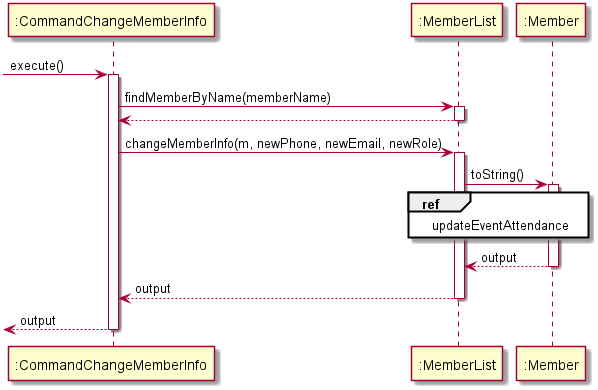

The diagram above was rendered by PlantUML. Its source (embedded in the PNG):
@startuml

 -> ":CommandChangeMemberInfo": execute()
activate ":CommandChangeMemberInfo"

":CommandChangeMemberInfo" -> ":MemberList" : findMemberByName(memberName)
activate ":MemberList"
":MemberList" --> ":CommandChangeMemberInfo"
deactivate ":MemberList"
":CommandChangeMemberInfo" -> ":MemberList" : changeMemberInfo(m, newPhone, newEmail, newRole)
activate ":MemberList"
":MemberList" -> ":Member" : toString()
activate ":Member"
ref over ":Member", ":MemberList"
    updateEventAttendance
end ref
return output
return output
return output

@enduml